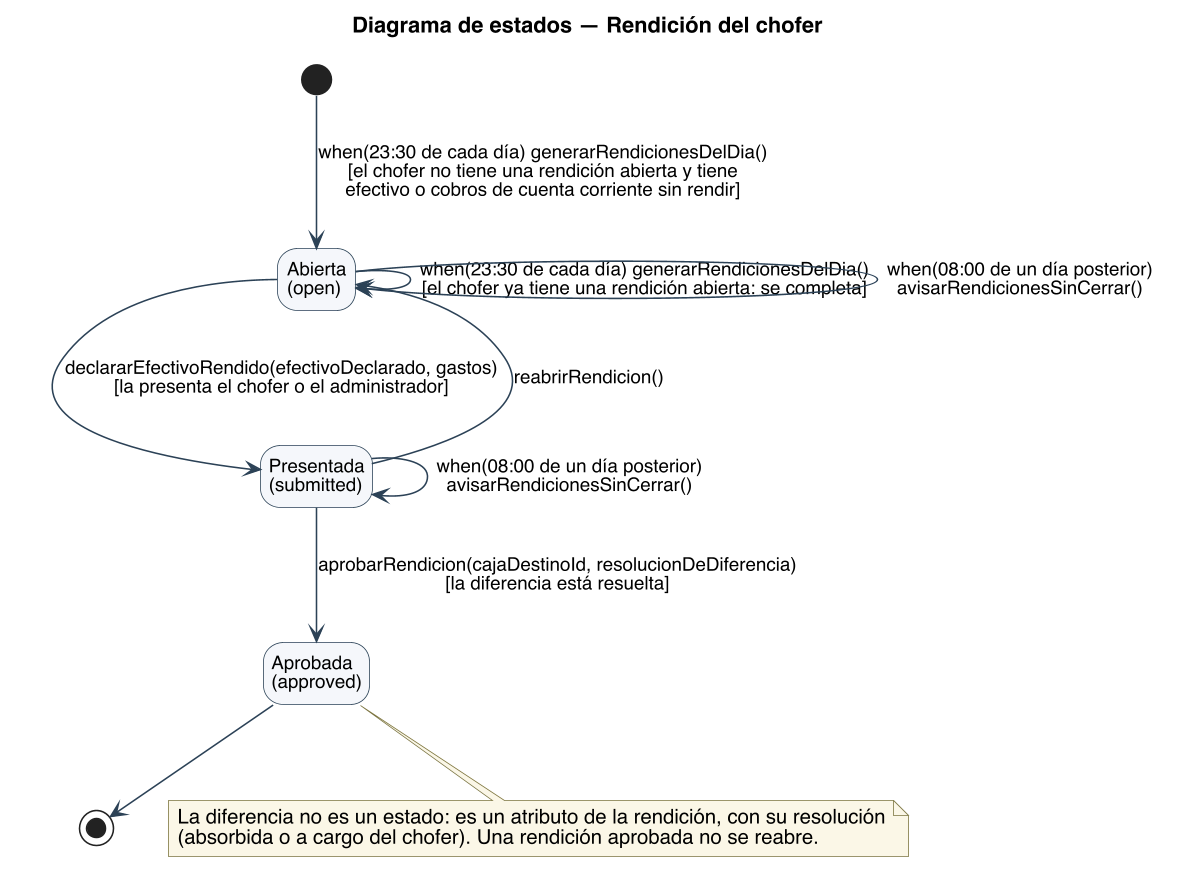

The diagram above was rendered by PlantUML. Its source (embedded in the PNG):
@startuml
title Diagrama de estados — Rendición del chofer
skinparam backgroundColor #FFFFFF
skinparam shadowing false
skinparam defaultFontName Helvetica
skinparam defaultFontSize 13
skinparam dpi 150
skinparam ArrowColor #2C4257
skinparam state {
  BorderColor #2C4257
  BackgroundColor #F4F7FA
  StartColor #2C4257
  EndColor #2C4257
  AttributeFontSize 12
}
skinparam ArrowFontSize 12
skinparam NoteBackgroundColor #FBF7E6
skinparam NoteBorderColor #7A7340
hide empty description
state "Abierta\n(open)" as ABI
state "Presentada\n(submitted)" as PRE
state "Aprobada\n(approved)" as APR

[*] --> ABI : when(23:30 de cada día) generarRendicionesDelDia()\n[el chofer no tiene una rendición abierta y tiene\nefectivo o cobros de cuenta corriente sin rendir]
ABI --> ABI : when(23:30 de cada día) generarRendicionesDelDia()\n[el chofer ya tiene una rendición abierta: se completa]
ABI --> PRE : declararEfectivoRendido(efectivoDeclarado, gastos)\n[la presenta el chofer o el administrador]
PRE --> ABI : reabrirRendicion()
PRE --> APR : aprobarRendicion(cajaDestinoId, resolucionDeDiferencia)\n[la diferencia está resuelta]
ABI --> ABI : when(08:00 de un día posterior)\navisarRendicionesSinCerrar()
PRE --> PRE : when(08:00 de un día posterior)\navisarRendicionesSinCerrar()
APR --> [*]

note bottom of APR
  La diferencia no es un estado: es un atributo de la rendición, con su resolución
  (absorbida o a cargo del chofer). Una rendición aprobada no se reabre.
end note
@enduml